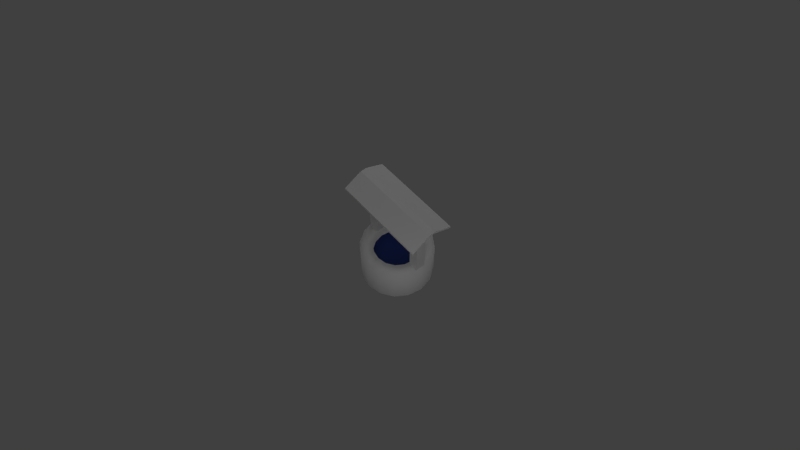 # Source: well1.blend  (saved by Blender 2.56.4; exported with 4.5.12 LTS)
import bpy
from mathutils import Matrix  # noqa: F401  (used for matrix-valued properties, if any)

bpy.ops.wm.read_factory_settings(use_empty=True)
scene = bpy.context.scene
scene.name = 'Scene'

# ---- collections
col_collection_1 = bpy.data.collections.new('Collection 1'); scene.collection.children.link(col_collection_1)

# ---- materials (node trees are filled in below, after node groups)
mat_fluids_water_still1 = bpy.data.materials.new('Fluids/Water/Still1')
mat_fluids_water_still1.alpha_threshold = 0.0
mat_fluids_water_still1.use_transparent_shadow = False
mat_fluids_water_still1.diffuse_color = (0.02311, 0.04032, 0.1733, 1.0)
mat_fluids_water_still1.roughness = 0.5
mat_fluids_water_still1.specular_intensity = 0.6
mat_fluids_water_still1.line_color = (0.0, 0.0, 0.0, 0.6162)
mat_bricks_round_16 = bpy.data.materials.new('Bricks/Round/16')
mat_bricks_round_16.alpha_threshold = 0.0
mat_bricks_round_16.use_transparent_shadow = False
mat_bricks_round_16.roughness = 0.5
mat_bricks_round_16.specular_intensity = 0.0
mat_bricks_round_16.line_color = (0.0, 0.0, 0.0, 1.0)
mat_wood_planks_1 = bpy.data.materials.new('Wood/Planks/1')
mat_wood_planks_1.alpha_threshold = 0.0
mat_wood_planks_1.use_transparent_shadow = False
mat_wood_planks_1.roughness = 0.5
mat_wood_planks_1.line_color = (0.0, 0.0, 0.0, 1.0)
mat_wood_rough_1 = bpy.data.materials.new('Wood/Rough/1')
mat_wood_rough_1.alpha_threshold = 0.0
mat_wood_rough_1.use_transparent_shadow = False
mat_wood_rough_1.roughness = 0.5
mat_wood_rough_1.specular_intensity = 0.0
mat_wood_rough_1.line_color = (0.0, 0.0, 0.0, 1.0)

# ---- material node trees

# ---- world
world_world = bpy.data.worlds.new('World'); scene.world = world_world
world_world.color = (0.05088, 0.05088, 0.05088)
world_world.use_sun_shadow = False
world_world.sun_shadow_jitter_overblur = 0.0
world_world.cycles.sampling_method = 'MANUAL'
world_world.cycles.sample_map_resolution = 256
world_world.light_settings.ao_factor = 0.05714

# ---- cameras
cam_camera = bpy.data.cameras.new('Camera')
cam_camera.clip_end = 100.0
cam_camera.lens = 35.0
cam_camera.ortho_scale = 7.314
cam_camera.dof.focus_distance = 0.0
cam_camera.dof.aperture_fstop = 128.0

# ---- lights
light_sun = bpy.data.lights.new('Sun', 'SUN')
light_sun.transmission_factor = 0.0
light_sun.angle = 1.571
light_sun.energy = 0.28
light_sun.shadow_buffer_clip_start = 0.5
light_sun.shadow_soft_size = 1.0
light_sun.shadow_cascade_max_distance = 1000.0
light_sun.cycles.use_multiple_importance_sampling = False
light_point = bpy.data.lights.new('Point', 'POINT')
light_point.transmission_factor = 0.0
light_point.energy = 29.0
light_point.shadow_buffer_clip_start = 0.5
light_point.shadow_soft_size = 1.0
light_point.shadow_maximum_resolution = 0.006
light_point.use_absolute_resolution = True
light_point.cycles.use_multiple_importance_sampling = False
light_lamp = bpy.data.lights.new('Lamp', 'SPOT')
light_lamp.transmission_factor = 0.0
light_lamp.cutoff_distance = 30.0
light_lamp.energy = 108.0
light_lamp.shadow_buffer_clip_start = 1.001
light_lamp.shadow_soft_size = 1.0
light_lamp.shadow_maximum_resolution = 0.006
light_lamp.use_absolute_resolution = True
light_lamp.spot_blend = 0.1857
light_lamp.spot_size = 0.9948
light_lamp.show_cone = True
light_lamp.cycles.use_multiple_importance_sampling = False

# ---- meshes
me_buildings_well_1_wate = bpy.data.meshes.new('Buildings/Well/1/Wate')
me_buildings_well_1_wate.from_pydata([(-1.309e-09, 0.8243, 0.735), (0.5829, 0.5829, 0.735), (0.8243, -3.603e-08, 0.735), (0.5829, -0.5829, 0.735), (-7.338e-08, -0.8243, 0.735), (-0.5829, -0.5829, 0.735), (-0.8243, 9.83e-09, 0.735), (-0.5829, 0.5829, 0.735), (-4.47e-08, 0.0, 0.735), (-5.96e-08, 0.0, 0.735), (-5.96e-08, -7.451e-09, 0.735), (-5.96e-08, 0.0, 0.735), (-4.47e-08, 0.0, 0.735), (-5.96e-08, 0.0, 0.735), (-5.96e-08, -7.451e-09, 0.735), (-5.96e-08, 0.0, 0.735), (-5.588e-08, -1.863e-09, 0.735)], [], [(8, 0, 7, 9), (7, 6, 10, 9), (6, 5, 11, 10), (5, 4, 12, 11), (4, 3, 13, 12), (3, 2, 14, 13), (2, 1, 15, 14), (1, 0, 8, 15), (15, 8, 16), (14, 15, 16), (13, 14, 16), (12, 13, 16), (11, 12, 16), (10, 11, 16), (9, 10, 16), (9, 16, 8)])
me_buildings_well_1_wate.materials.append(mat_fluids_water_still1)
me_buildings_well_1_wate.use_remesh_preserve_volume = False
me_buildings_well_1_wate.use_remesh_preserve_attributes = False
me_buildings_well_1_wate.use_mirror_vertex_groups = False
me_buildings_well_1_wate.update()
me_buildings_well_1 = bpy.data.meshes.new('Buildings/Well/1')
me_buildings_well_1.from_pydata([(0.0, 1.0, 0.0), (0.0, -1.0, 0.0), (0.3827, 0.9239, 0.0), (0.3827, -0.9239, 0.0), (0.7071, 0.7071, 0.0), (0.7071, -0.7071, 0.0), (0.9239, 0.3827, 0.0), (0.9239, -0.3827, 0.0), (1.0, 0.0, 0.0), (-1.0, 0.0, 0.0), (-0.9239, 0.3827, 0.0), (-0.9239, -0.3827, 0.0), (-0.7071, 0.7071, 0.0), (-0.7071, -0.7071, 0.0), (-0.3827, 0.9239, 0.0), (-0.3827, -0.9239, 0.0), (-0.3827, 0.9239, 1.0), (-0.3827, -0.9239, 1.0), (-0.7071, 0.7071, 1.0), (-0.7071, -0.7071, 1.0), (-0.9239, 0.3827, 1.0), (-0.9239, -0.3827, 1.0), (-1.0, 0.0, 1.0), (1.0, 0.0, 1.0), (0.9239, 0.3827, 1.0), (0.9239, -0.3827, 1.0), (0.7071, 0.7071, 1.0), (0.7071, -0.7071, 1.0), (0.3827, 0.9239, 1.0), (0.3827, -0.9239, 1.0), (0.0, 1.0, 1.0), (0.0, -1.0, 1.0), (2.213e-08, 0.6404, 1.0), (2.213e-08, -0.6404, 1.0), (0.2451, 0.5916, 1.0), (0.2451, -0.5916, 1.0), (0.4528, 0.4528, 1.0), (0.4528, -0.4528, 1.0), (0.5916, 0.2451, 1.0), (0.5916, -0.2451, 1.0), (0.6404, 0.0, 1.0), (-0.6404, 0.0, 1.0), (-0.5916, 0.2451, 1.0), (-0.5916, -0.2451, 1.0), (-0.4528, 0.4528, 1.0), (-0.4528, -0.4528, 1.0), (-0.2451, 0.5916, 1.0), (-0.2451, -0.5916, 1.0), (-0.2451, 0.5916, 0.0), (-0.2451, -0.5916, 0.0), (-0.4528, 0.4528, 0.0), (-0.4528, -0.4528, 0.0), (-0.5916, 0.2451, 0.0), (-0.5916, -0.2451, 0.0), (-0.6404, 0.0, 0.0), (0.6404, 0.0, 0.0), (0.5916, 0.2451, 0.0), (0.5916, -0.2451, 0.0), (0.4528, 0.4528, 0.0), (0.4528, -0.4528, 0.0), (0.2451, 0.5916, 0.0), (0.2451, -0.5916, 0.0), (2.213e-08, 0.6404, 0.0), (2.213e-08, -0.6404, 0.0), (0.1364, 0.9364, 1.0), (0.1364, -0.9364, 1.0), (0.1364, 0.6636, 1.0), (0.1364, -0.6636, 1.0), (-0.1364, 0.6636, 1.0), (-0.1364, -0.6636, 1.0), (-0.1364, 0.9364, 1.0), (-0.1364, -0.9364, 1.0), (-0.1364, 0.9364, 2.7), (-0.1364, -0.9364, 2.7), (-0.1364, 0.6636, 2.7), (-0.1364, -0.6636, 2.7), (0.1364, 0.6636, 2.7), (0.1364, -0.6636, 2.7), (0.1364, 0.9364, 2.7), (0.1364, -0.9364, 2.7), (0.06517, 0.9364, 2.9), (0.06517, -0.9364, 2.9), (0.06517, 0.6636, 2.9), (0.06517, -0.6636, 2.9), (-0.06517, 0.6636, 2.9), (-0.06517, -0.6636, 2.9), (-0.06517, 0.9364, 2.9), (-0.06517, -0.9364, 2.9), (-0.06517, 0.0, 2.9), (0.06517, 0.0, 2.9), (0.1364, 0.0, 2.7), (-0.1364, 0.0, 2.7), (-0.06517, 1.187, 2.9), (-0.06517, -1.187, 2.9), (0.06517, 1.187, 2.9), (0.06517, -1.187, 2.9), (0.1364, 1.187, 2.7), (0.1364, -1.187, 2.7), (-0.1364, 1.187, 2.7), (-0.1364, -1.187, 2.7), (0.08737, 1.297, 2.932), (0.08737, -1.297, 2.932), (0.6109, 1.297, 2.675), (0.6109, -1.297, 2.675), (-0.6109, 1.297, 2.675), (-0.6109, -1.297, 2.675), (-0.08737, 1.297, 2.932), (-0.08737, -1.297, 2.932), (-0.08737, 0.0, 2.932), (-0.6109, 0.0, 2.675), (0.6109, 0.0, 2.675), (0.08737, 0.0, 2.932), (0.6109, 1.297, 2.612), (0.6109, -1.297, 2.612), (0.6109, 0.0, 2.612), (-0.6109, 1.297, 2.612), (-0.6109, -1.297, 2.612), (-0.6109, 0.0, 2.612), (-0.08737, 1.297, 2.869), (-0.08737, -1.297, 2.869), (0.08737, 1.297, 2.869), (0.08737, -1.297, 2.869), (0.08737, 0.0, 2.811), (-0.08737, 0.0, 2.811)], [], [(30, 0, 14, 16), (15, 1, 31, 17), (14, 12, 18, 16), (19, 13, 15, 17), (12, 10, 20, 18), (21, 11, 13, 19), (10, 9, 22, 20), (22, 9, 11, 21), (8, 6, 24, 23), (25, 7, 8, 23), (6, 4, 26, 24), (27, 5, 7, 25), (4, 2, 28, 26), (29, 3, 5, 27), (2, 0, 30, 28), (31, 1, 3, 29), (28, 30, 32, 34), (33, 31, 29, 35), (26, 28, 34, 36), (35, 29, 27, 37), (24, 26, 36, 38), (37, 27, 25, 39), (23, 24, 38, 40), (39, 25, 23, 40), (20, 22, 41, 42), (41, 22, 21, 43), (18, 20, 42, 44), (43, 21, 19, 45), (16, 18, 44, 46), (45, 19, 17, 47), (16, 46, 32, 30), (33, 47, 17, 31), (32, 46, 48, 62), (49, 47, 33, 63), (44, 50, 48, 46), (49, 51, 45, 47), (42, 52, 50, 44), (51, 53, 43, 45), (41, 54, 52, 42), (53, 54, 41, 43), (38, 56, 55, 40), (55, 57, 39, 40), (36, 58, 56, 38), (57, 59, 37, 39), (34, 60, 58, 36), (59, 61, 35, 37), (32, 62, 60, 34), (61, 63, 33, 35), (68, 74, 72, 70), (73, 75, 69, 71), (70, 72, 78, 64), (79, 73, 71, 65), (64, 78, 76, 66), (77, 79, 65, 67), (66, 76, 74, 68), (75, 77, 67, 69), (78, 80, 82, 76), (83, 81, 79, 77), (74, 84, 86, 72), (87, 85, 75, 73), (80, 86, 84, 82), (85, 87, 81, 83), (82, 89, 90, 76), (90, 89, 83, 77), (84, 88, 89, 82), (89, 88, 85, 83), (74, 91, 88, 84), (88, 91, 75, 85), (76, 90, 91, 74), (91, 90, 77, 75), (90, 89, 88, 91), (86, 92, 98, 72), (99, 93, 87, 73), (80, 94, 92, 86), (93, 95, 81, 87), (78, 96, 94, 80), (95, 97, 79, 81), (72, 98, 96, 78), (97, 99, 73, 79), (98, 92, 94, 96), (95, 93, 99, 97), (104, 109, 108, 106), (108, 109, 105, 107), (106, 108, 111, 100), (111, 108, 107, 101), (100, 111, 110, 102), (110, 111, 101, 103), (110, 114, 112, 102), (113, 114, 110, 103), (104, 115, 117, 109), (117, 116, 105, 109), (106, 118, 115, 104), (116, 119, 107, 105), (100, 120, 118, 106), (119, 121, 101, 107), (102, 112, 120, 100), (121, 113, 103, 101), (120, 112, 114, 122), (114, 113, 121, 122), (118, 120, 122, 123), (122, 121, 119, 123), (115, 118, 123, 117), (123, 119, 116, 117)])
me_buildings_well_1.polygons.foreach_set('use_smooth', [1, 1, 1, 1, 1, 1, 1, 1, 1, 1, 1, 1, 1, 1, 1, 1, 1, 1, 1, 1, 1, 1, 1, 1, 1, 1, 1, 1, 1, 1, 1, 1, 1, 1, 1, 1, 1, 1, 1, 1, 1, 1, 1, 1, 1, 1, 1, 1, 0, 0, 0, 0, 0, 0, 0, 0, 0, 0, 0, 0, 0, 0, 0, 0, 0, 0, 0, 0, 0, 0, 0, 0, 0, 0, 0, 0, 0, 0, 0, 0, 0, 0, 0, 0, 0, 0, 0, 0, 0, 0, 0, 0, 0, 0, 0, 0, 0, 0, 0, 0, 0, 0, 0])
me_buildings_well_1.polygons.foreach_set('material_index', [0, 0, 0, 0, 0, 0, 0, 0, 0, 0, 0, 0, 0, 0, 0, 0, 0, 0, 0, 0, 0, 0, 0, 0, 0, 0, 0, 0, 0, 0, 0, 0, 0, 0, 0, 0, 0, 0, 0, 0, 0, 0, 0, 0, 0, 0, 0, 0, 1, 1, 1, 1, 1, 1, 1, 1, 1, 1, 1, 1, 1, 1, 1, 1, 1, 1, 1, 1, 1, 1, 1, 1, 1, 1, 1, 1, 1, 1, 1, 1, 1, 2, 2, 2, 2, 2, 2, 2, 2, 2, 2, 2, 2, 2, 2, 2, 2, 2, 2, 2, 2, 2, 2])
_uv = me_buildings_well_1.uv_layers.new(name='UVTex')
_uv.uv.foreach_set('vector', [0.6347, 0.7147, 0.6347, 0.2778, 0.8597, 0.2778, 0.8597, 0.7147, 0.8597, 0.2778, 0.6347, 0.2778, 0.6347, 0.7147, 0.8597, 0.7147, 0.8597, 0.2778, 1.085, 0.2778, 1.085, 0.7147, 0.8597, 0.7147, 1.085, 0.7147, 1.085, 0.2778, 0.8597, 0.2778, 0.8597, 0.7147, 1.085, 0.2778, 1.31, 0.2778, 1.31, 0.7147, 1.085, 0.7147, 1.31, 0.7147, 1.31, 0.2778, 1.085, 0.2778, 1.085, 0.7147, 1.31, 0.2778, 1.535, 0.2778, 1.535, 0.7147, 1.31, 0.7147, 1.535, 0.7147, 1.535, 0.2778, 1.31, 0.2778, 1.31, 0.7147, -0.2655, 0.2778, -0.04045, 0.2778, -0.04045, 0.7147, -0.2655, 0.7147, -0.04045, 0.7147, -0.04045, 0.2778, -0.2655, 0.2778, -0.2655, 0.7147, -0.04045, 0.2778, 0.1846, 0.2778, 0.1846, 0.7147, -0.04045, 0.7147, 0.1846, 0.7147, 0.1846, 0.2778, -0.04045, 0.2778, -0.04045, 0.7147, 0.1846, 0.2778, 0.4096, 0.2778, 0.4096, 0.7147, 0.1846, 0.7147, 0.4096, 0.7147, 0.4096, 0.2778, 0.1846, 0.2778, 0.1846, 0.7147, 0.4096, 0.2778, 0.6347, 0.2778, 0.6347, 0.7147, 0.4096, 0.7147, 0.6347, 0.7147, 0.6347, 0.2778, 0.4096, 0.2778, 0.4096, 0.7147, 0.7086, 0.5936, 0.5588, 0.5936, 0.5624, 0.4479, 0.7111, 0.4479, 0.5624, 0.4479, 0.5588, 0.5936, 0.7086, 0.5936, 0.7111, 0.4479, 0.8456, 0.5936, 0.7086, 0.5936, 0.7111, 0.4479, 0.8472, 0.4479, 0.7111, 0.4479, 0.7086, 0.5936, 0.8456, 0.5936, 0.8472, 0.4479, 0.9732, 0.5936, 0.8456, 0.5936, 0.8472, 0.4479, 0.9741, 0.4479, 0.8472, 0.4479, 0.8456, 0.5936, 0.9732, 0.5936, 0.9741, 0.4479, 1.101, 0.5936, 0.9732, 0.5936, 0.9741, 0.4479, 1.101, 0.4479, 0.9741, 0.4479, 0.9732, 0.5936, 1.101, 0.5936, 1.101, 0.4479, 0.08345, 0.5936, -0.07627, 0.5936, -0.06982, 0.4479, 0.08967, 0.4479, -0.06982, 0.4479, -0.07627, 0.5936, 0.08345, 0.5936, 0.08967, 0.4479, 0.2469, 0.5936, 0.08345, 0.5936, 0.08967, 0.4479, 0.2525, 0.4479, 0.08967, 0.4479, 0.08345, 0.5936, 0.2469, 0.5936, 0.2525, 0.4479, 0.4019, 0.5936, 0.2469, 0.5936, 0.2525, 0.4479, 0.4066, 0.4479, 0.2525, 0.4479, 0.2469, 0.5936, 0.4019, 0.5936, 0.4066, 0.4479, 0.4019, 0.5936, 0.4066, 0.4479, 0.5624, 0.4479, 0.5588, 0.5936, 0.5624, 0.4479, 0.4066, 0.4479, 0.4019, 0.5936, 0.5588, 0.5936, 0.6347, 0.7147, 0.8597, 0.7147, 0.8597, 0.2778, 0.6347, 0.2778, 0.8597, 0.2778, 0.8597, 0.7147, 0.6347, 0.7147, 0.6347, 0.2778, 1.085, 0.7147, 1.085, 0.2778, 0.8597, 0.2778, 0.8597, 0.7147, 0.8597, 0.2778, 1.085, 0.2778, 1.085, 0.7147, 0.8597, 0.7147, 1.31, 0.7147, 1.31, 0.2778, 1.085, 0.2778, 1.085, 0.7147, 1.085, 0.2778, 1.31, 0.2778, 1.31, 0.7147, 1.085, 0.7147, 1.535, 0.7147, 1.535, 0.2778, 1.31, 0.2778, 1.31, 0.7147, 1.31, 0.2778, 1.535, 0.2778, 1.535, 0.7147, 1.31, 0.7147, -0.04045, 0.7147, -0.04045, 0.2778, -0.2655, 0.2778, -0.2655, 0.7147, -0.2655, 0.2778, -0.04045, 0.2778, -0.04045, 0.7147, -0.2655, 0.7147, 0.1846, 0.7147, 0.1846, 0.2778, -0.04045, 0.2778, -0.04045, 0.7147, -0.04045, 0.2778, 0.1846, 0.2778, 0.1846, 0.7147, -0.04045, 0.7147, 0.4096, 0.7147, 0.4096, 0.2778, 0.1846, 0.2778, 0.1846, 0.7147, 0.1846, 0.2778, 0.4096, 0.2778, 0.4096, 0.7147, 0.1846, 0.7147, 0.6347, 0.7147, 0.6347, 0.2778, 0.4096, 0.2778, 0.4096, 0.7147, 0.4096, 0.2778, 0.6347, 0.2778, 0.6347, 0.7147, 0.4096, 0.7147, 0.09223, 0.276, 0.9074, 0.276, 0.9074, 0.07006, 0.09223, 0.07006, 0.9074, 0.07006, 0.9074, 0.276, 0.09223, 0.276, 0.09223, 0.07006, 0.09223, 0.8801, 0.9074, 0.8801, 0.9074, 0.6741, 0.09223, 0.6741, 0.9074, 0.6741, 0.9074, 0.8801, 0.09223, 0.8801, 0.09223, 0.6741, 0.09223, 0.07006, 0.9074, 0.07006, 0.9074, 0.276, 0.09223, 0.276, 0.9074, 0.276, 0.9074, 0.07006, 0.09223, 0.07006, 0.09223, 0.276, 0.09223, 0.6741, 0.9074, 0.6741, 0.9074, 0.8801, 0.09223, 0.8801, 0.9074, 0.8801, 0.9074, 0.6741, 0.09223, 0.6741, 0.09223, 0.8801, 0.9879, 1.293, 0.9879, 1.539, 0.7748, 1.539, 0.7748, 1.293, 0.7748, 1.539, 0.9879, 1.539, 0.9879, 1.293, 0.7748, 1.293, 0.7748, 1.293, 0.7748, 1.539, 0.9879, 1.539, 0.9879, 1.293, 0.9879, 1.539, 0.7748, 1.539, 0.7748, 1.293, 0.9879, 1.293, 0.3074, 1.584, 0.2055, 1.584, 0.2055, 1.248, 0.3074, 1.248, 0.2055, 1.248, 0.2055, 1.584, 0.3074, 1.584, 0.3074, 1.248, 0.7748, 1.539, 0.2564, 1.539, 0.2564, 1.293, 0.7748, 1.293, 0.2564, 1.293, 0.2564, 1.539, 0.7748, 1.539, 0.7748, 1.293, 0.2055, 1.248, 0.2055, 0.4317, 0.3074, 0.4317, 0.3074, 1.248, 0.3074, 0.4317, 0.2055, 0.4317, 0.2055, 1.248, 0.3074, 1.248, 0.7748, 1.293, 0.2564, 1.293, 0.2564, 1.539, 0.7748, 1.539, 0.2564, 1.539, 0.2564, 1.293, 0.7748, 1.293, 0.7748, 1.539, 0.363, 1.248, 0.363, 0.4317, 0.1499, 0.4317, 0.1499, 1.248, 0.1499, 0.4317, 0.363, 0.4317, 0.363, 1.248, 0.1499, 1.248, 0.363, 1.293, 0.3074, 1.539, 0.2055, 1.539, 0.1499, 1.293, 0.9879, 1.539, 1.184, 1.539, 1.184, 1.293, 0.9879, 1.293, 1.184, 1.293, 1.184, 1.539, 0.9879, 1.539, 0.9879, 1.293, 0.3074, 1.584, 0.3074, 1.892, 0.2055, 1.892, 0.2055, 1.584, 0.2055, 1.892, 0.3074, 1.892, 0.3074, 1.584, 0.2055, 1.584, 0.9879, 1.293, 1.184, 1.293, 1.184, 1.539, 0.9879, 1.539, 1.184, 1.539, 1.184, 1.293, 0.9879, 1.293, 0.9879, 1.539, 0.1499, 1.584, 0.1499, 1.892, 0.363, 1.892, 0.363, 1.584, 0.363, 1.892, 0.1499, 1.892, 0.1499, 1.584, 0.363, 1.584, 0.1499, 1.293, 0.2055, 1.539, 0.3074, 1.539, 0.363, 1.293, 0.3074, 1.539, 0.2055, 1.539, 0.1499, 1.293, 0.363, 1.293, -0.4036, 0.01639, 0.5382, 0.01639, 0.5382, 0.3966, -0.4036, 0.3966, 0.5382, 0.3966, 0.5382, 0.01639, 1.48, 0.01639, 1.48, 0.3966, -0.4036, 0.3966, 0.5382, 0.3966, 0.5382, 0.5236, -0.4036, 0.5236, 0.5382, 0.5236, 0.5382, 0.3966, 1.48, 0.3966, 1.48, 0.5236, -0.4036, 0.5236, 0.5382, 0.5236, 0.5382, 0.9038, -0.4036, 0.9038, 0.5382, 0.9038, 0.5382, 0.5236, 1.48, 0.5236, 1.48, 0.9038, 0.5, 0.8625, 0.5, 0.847, 0.8165, 0.847, 0.8165, 0.8625, 0.6717, 0.847, 0.9881, 0.847, 0.9881, 0.8625, 0.6717, 0.8625, 0.3283, 0.8625, 0.3283, 0.847, 0.01187, 0.847, 0.01187, 0.8625, 0.5, 0.847, 0.1835, 0.847, 0.1835, 0.8625, 0.5, 0.8625, 0.7541, 0.3967, 0.7076, 0.3967, 0.5196, 0.01318, 0.566, 0.01318, 0.5196, 0.01319, 0.7076, 0.3967, 0.7541, 0.3967, 0.566, 0.01319, 0.7541, 0.5247, 0.7076, 0.5247, 0.7076, 0.3967, 0.7541, 0.3967, 0.7076, 0.3967, 0.7076, 0.5247, 0.7541, 0.5247, 0.7541, 0.3967, 0.566, 0.9081, 0.5196, 0.9081, 0.7076, 0.5247, 0.7541, 0.5247, 0.7076, 0.5247, 0.5196, 0.9081, 0.566, 0.9081, 0.7541, 0.5247, -0.4036, 0.5236, -0.4036, 0.9038, 0.5382, 0.9038, 0.5382, 0.5236, 0.5382, 0.9038, 1.48, 0.9038, 1.48, 0.5236, 0.5382, 0.5236, -0.4036, 0.3966, -0.4036, 0.5236, 0.5382, 0.5236, 0.5382, 0.3966, 0.5382, 0.5236, 1.48, 0.5236, 1.48, 0.3966, 0.5382, 0.3966, -0.4036, 0.01639, -0.4036, 0.3966, 0.5382, 0.3966, 0.5382, 0.01639, 0.5382, 0.3966, 1.48, 0.3966, 1.48, 0.01639, 0.5382, 0.01639])
me_buildings_well_1.materials.append(mat_bricks_round_16)
me_buildings_well_1.materials.append(mat_wood_planks_1)
me_buildings_well_1.materials.append(mat_wood_rough_1)
me_buildings_well_1.use_remesh_preserve_volume = False
me_buildings_well_1.use_remesh_preserve_attributes = False
me_buildings_well_1.use_mirror_vertex_groups = False
me_buildings_well_1.update()

# ---- objects
ob_sun = bpy.data.objects.new('Sun', light_sun)
ob_point = bpy.data.objects.new('Point', light_point)
ob_buildings_well_1_wate = bpy.data.objects.new('Buildings/Well/1/Wate', me_buildings_well_1_wate)
ob_buildings_well_1 = bpy.data.objects.new('Buildings/Well/1', me_buildings_well_1)
ob_lamp = bpy.data.objects.new('Lamp', light_lamp)
ob_camera = bpy.data.objects.new('Camera', cam_camera)

# ---- transforms, parenting, visibility, modifiers, constraints
ob_sun.location = (-0.6593, -0.139, 8.835)
ob_sun.rotation_euler = (0.137, 0.05922, -0.08969)
ob_sun.lineart.crease_threshold = 0.0
ob_point.location = (-2.188, -3.192, 2.705)
ob_point.lineart.crease_threshold = 0.0
ob_buildings_well_1_wate.location = (0.0, 0.0, 0.0)
ob_buildings_well_1_wate.lineart.crease_threshold = 0.0
ob_buildings_well_1.location = (0.0, 0.0, 0.0)
ob_buildings_well_1.rotation_euler = (0.0, -0.0, 3.142)
ob_buildings_well_1.lineart.crease_threshold = 0.0
ob_lamp.location = (7.545, 6.166, 7.525)
ob_lamp.rotation_euler = (0.7499, 0.3647, 1.887)
ob_lamp.lock_rotations_4d = False
ob_lamp.empty_display_type = 'ARROWS'
ob_lamp.color = (0.0, 0.0, 0.0, 0.0)
ob_lamp.lineart.crease_threshold = 0.0
ob_camera.location = (-7.421, -8.815, 18.09)
ob_camera.rotation_euler = (0.6188, 6.485e-06, -0.7066)
ob_camera.scale = (1.0, 1.0, 1.0)
ob_camera.lock_rotations_4d = False
ob_camera.empty_display_type = 'ARROWS'
ob_camera.color = (0.0, 0.0, 0.0, 0.0)
ob_camera.display_type = 'WIRE'
ob_camera.lineart.crease_threshold = 0.0

# ---- collection membership
col_collection_1.objects.link(ob_sun)
col_collection_1.objects.link(ob_point)
col_collection_1.objects.link(ob_buildings_well_1_wate)
col_collection_1.objects.link(ob_buildings_well_1)
col_collection_1.objects.link(ob_lamp)
col_collection_1.objects.link(ob_camera)

# ---- scene / render settings (as saved in the file)
scene.camera = ob_camera
scene.frame_start = 1; scene.frame_end = 250; scene.frame_set(1)
scene.render.engine = 'BLENDER_EEVEE_NEXT'
scene.render.image_settings.color_mode = 'RGB'
scene.render.image_settings.compression = 90
scene.render.resolution_percentage = 50
scene.render.dither_intensity = 0.0
scene.render.bake_margin = 2
scene.render.bake_bias = 0.0
scene.cycles.use_denoising = False
scene.cycles.samples = 10
scene.cycles.sampling_pattern = 'TABULATED_SOBOL'
scene.cycles.light_sampling_threshold = 0.0
scene.cycles.use_adaptive_sampling = False
scene.cycles.use_light_tree = False
scene.cycles.blur_glossy = 0.0
scene.cycles.volume_bounces = 1
scene.cycles.pixel_filter_type = 'GAUSSIAN'
scene.cycles.sample_clamp_indirect = 0.0
scene.view_settings.view_transform = 'Standard'
bpy.context.view_layer.update()

